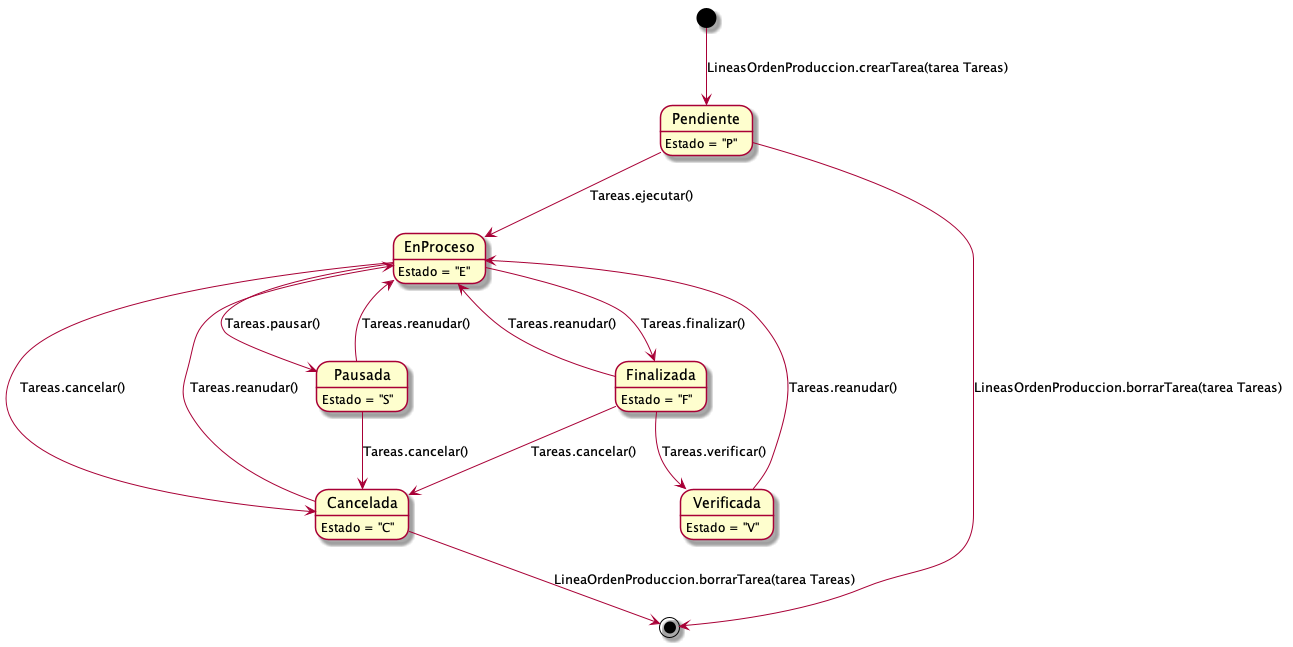

The diagram above was rendered by PlantUML. Its source (embedded in the PNG):
@startuml tareas
Pendiente: Estado = "P"
EnProceso: Estado = "E"
Finalizada: Estado = "F"
Pausada: Estado = "S"
Cancelada: Estado = "C"
Verificada: Estado = "V"


[*] --> Pendiente: LineasOrdenProduccion.crearTarea(tarea Tareas)
Pendiente --> [*]: LineasOrdenProduccion.borrarTarea(tarea Tareas)
Cancelada --> [*]: LineaOrdenProduccion.borrarTarea(tarea Tareas)
Pendiente --> EnProceso: Tareas.ejecutar()
EnProceso --> Cancelada: Tareas.cancelar()
EnProceso --> Finalizada: Tareas.finalizar()
EnProceso --> Pausada: Tareas.pausar()
Finalizada --> EnProceso: Tareas.reanudar()
Pausada --> EnProceso: Tareas.reanudar()
Pausada --> Cancelada: Tareas.cancelar()
Cancelada --> EnProceso: Tareas.reanudar()
Finalizada --> Cancelada: Tareas.cancelar()
Finalizada --> Verificada: Tareas.verificar()
Verificada --> EnProceso: Tareas.reanudar()

@enduml